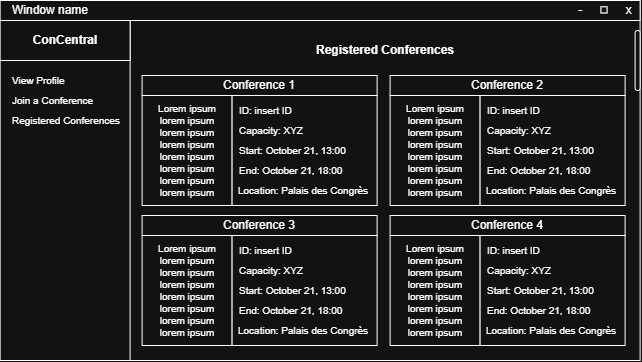

The diagram above was exported from draw.io. Its source (the exported page's mxGraphModel, read from the mxfile embedded in the PNG):
<mxGraphModel dx="860" dy="522" grid="1" gridSize="10" guides="1" tooltips="1" connect="1" arrows="1" fold="1" page="1" pageScale="1" pageWidth="850" pageHeight="1100" math="0" shadow="0">
  <root>
    <mxCell id="0" />
    <mxCell id="1" parent="0" />
    <mxCell id="H6S37EjeQkoc6GpvtnUp-1" parent="1" style="rounded=0;whiteSpace=wrap;html=1;" value="" vertex="1">
      <mxGeometry height="360" width="640" as="geometry" />
    </mxCell>
    <mxCell id="H6S37EjeQkoc6GpvtnUp-2" parent="1" style="rounded=0;whiteSpace=wrap;html=1;" value="" vertex="1">
      <mxGeometry height="20" width="640" as="geometry" />
    </mxCell>
    <mxCell id="H6S37EjeQkoc6GpvtnUp-3" parent="1" style="text;html=1;whiteSpace=wrap;strokeColor=none;fillColor=none;align=center;verticalAlign=middle;rounded=0;" value="-&amp;nbsp; &amp;nbsp; &amp;nbsp;◻&amp;nbsp; &amp;nbsp; &amp;nbsp;x" vertex="1">
      <mxGeometry height="20" width="70" x="570" as="geometry" />
    </mxCell>
    <mxCell id="H6S37EjeQkoc6GpvtnUp-4" parent="1" style="text;html=1;whiteSpace=wrap;strokeColor=none;fillColor=none;align=center;verticalAlign=middle;rounded=0;" value="Window name" vertex="1">
      <mxGeometry height="20" width="100" as="geometry" />
    </mxCell>
    <mxCell id="H6S37EjeQkoc6GpvtnUp-23" parent="1" style="rounded=0;whiteSpace=wrap;html=1;" value="" vertex="1">
      <mxGeometry height="340" width="130" y="20" as="geometry" />
    </mxCell>
    <mxCell id="H6S37EjeQkoc6GpvtnUp-24" parent="1" style="text;html=1;whiteSpace=wrap;strokeColor=none;fillColor=none;align=left;verticalAlign=middle;rounded=0;fontSize=10;" value="View Profile" vertex="1">
      <mxGeometry height="20" width="120" x="10" y="70" as="geometry" />
    </mxCell>
    <mxCell id="H6S37EjeQkoc6GpvtnUp-25" parent="1" style="rounded=0;whiteSpace=wrap;html=1;" value="" vertex="1">
      <mxGeometry height="40" width="130" y="20" as="geometry" />
    </mxCell>
    <mxCell id="H6S37EjeQkoc6GpvtnUp-6" parent="1" style="text;html=1;whiteSpace=wrap;strokeColor=none;fillColor=none;align=center;verticalAlign=middle;rounded=0;fontStyle=1" value="ConCentral" vertex="1">
      <mxGeometry height="30" width="90" x="20" y="25" as="geometry" />
    </mxCell>
    <mxCell id="H6S37EjeQkoc6GpvtnUp-26" parent="1" style="text;html=1;whiteSpace=wrap;strokeColor=none;fillColor=none;align=left;verticalAlign=middle;rounded=0;fontSize=10;" value="Join a Conference" vertex="1">
      <mxGeometry height="20" width="120" x="10" y="90" as="geometry" />
    </mxCell>
    <mxCell id="H6S37EjeQkoc6GpvtnUp-27" parent="1" style="text;html=1;whiteSpace=wrap;strokeColor=none;fillColor=none;align=center;verticalAlign=middle;rounded=0;fontStyle=1" value="Registered Conferences" vertex="1">
      <mxGeometry height="30" width="150" x="310" y="35" as="geometry" />
    </mxCell>
    <mxCell id="H6S37EjeQkoc6GpvtnUp-28" parent="1" style="rounded=0;whiteSpace=wrap;html=1;" value="" vertex="1">
      <mxGeometry height="110" width="90" x="142" y="95" as="geometry" />
    </mxCell>
    <mxCell id="H6S37EjeQkoc6GpvtnUp-30" parent="1" style="rounded=0;whiteSpace=wrap;html=1;" value="" vertex="1">
      <mxGeometry height="110" width="145" x="232" y="95" as="geometry" />
    </mxCell>
    <mxCell id="H6S37EjeQkoc6GpvtnUp-33" parent="1" style="text;html=1;whiteSpace=wrap;strokeColor=none;fillColor=none;align=center;verticalAlign=middle;rounded=0;fontSize=10;" value="Lorem ipsum lorem ipsum lorem ipsum lorem ipsum lorem ipsum lorem ipsum lorem ipsum lorem ipsum" vertex="1">
      <mxGeometry height="90" width="70" x="152" y="105" as="geometry" />
    </mxCell>
    <mxCell id="H6S37EjeQkoc6GpvtnUp-34" parent="1" style="rounded=0;whiteSpace=wrap;html=1;" value="" vertex="1">
      <mxGeometry height="20" width="235" x="142" y="75" as="geometry" />
    </mxCell>
    <mxCell id="H6S37EjeQkoc6GpvtnUp-29" parent="1" style="text;html=1;whiteSpace=wrap;strokeColor=none;fillColor=none;align=center;verticalAlign=middle;rounded=0;" value="Conference 1" vertex="1">
      <mxGeometry height="20" width="90" x="214.5" y="75" as="geometry" />
    </mxCell>
    <mxCell id="H6S37EjeQkoc6GpvtnUp-38" parent="1" style="rounded=0;whiteSpace=wrap;html=1;" value="" vertex="1">
      <mxGeometry height="110" width="90" x="390" y="95" as="geometry" />
    </mxCell>
    <mxCell id="H6S37EjeQkoc6GpvtnUp-39" parent="1" style="rounded=0;whiteSpace=wrap;html=1;" value="" vertex="1">
      <mxGeometry height="110" width="145" x="480" y="95" as="geometry" />
    </mxCell>
    <mxCell id="H6S37EjeQkoc6GpvtnUp-42" parent="1" style="text;html=1;whiteSpace=wrap;strokeColor=none;fillColor=none;align=center;verticalAlign=middle;rounded=0;fontSize=10;" value="Lorem ipsum lorem ipsum lorem ipsum lorem ipsum lorem ipsum lorem ipsum lorem ipsum lorem ipsum" vertex="1">
      <mxGeometry height="90" width="70" x="400" y="105" as="geometry" />
    </mxCell>
    <mxCell id="H6S37EjeQkoc6GpvtnUp-43" parent="1" style="rounded=0;whiteSpace=wrap;html=1;" value="" vertex="1">
      <mxGeometry height="20" width="235" x="390" y="75" as="geometry" />
    </mxCell>
    <mxCell id="H6S37EjeQkoc6GpvtnUp-44" parent="1" style="text;html=1;whiteSpace=wrap;strokeColor=none;fillColor=none;align=center;verticalAlign=middle;rounded=0;" value="Conference 2" vertex="1">
      <mxGeometry height="20" width="90" x="462.5" y="75" as="geometry" />
    </mxCell>
    <mxCell id="H6S37EjeQkoc6GpvtnUp-48" parent="1" style="rounded=0;whiteSpace=wrap;html=1;" value="" vertex="1">
      <mxGeometry height="110" width="90" x="142" y="235" as="geometry" />
    </mxCell>
    <mxCell id="H6S37EjeQkoc6GpvtnUp-49" parent="1" style="rounded=0;whiteSpace=wrap;html=1;" value="" vertex="1">
      <mxGeometry height="110" width="145" x="232" y="235" as="geometry" />
    </mxCell>
    <mxCell id="H6S37EjeQkoc6GpvtnUp-52" parent="1" style="text;html=1;whiteSpace=wrap;strokeColor=none;fillColor=none;align=center;verticalAlign=middle;rounded=0;fontSize=10;" value="Lorem ipsum lorem ipsum lorem ipsum lorem ipsum lorem ipsum lorem ipsum lorem ipsum lorem ipsum" vertex="1">
      <mxGeometry height="90" width="70" x="152" y="245" as="geometry" />
    </mxCell>
    <mxCell id="H6S37EjeQkoc6GpvtnUp-53" parent="1" style="rounded=0;whiteSpace=wrap;html=1;" value="" vertex="1">
      <mxGeometry height="20" width="235" x="142" y="215" as="geometry" />
    </mxCell>
    <mxCell id="H6S37EjeQkoc6GpvtnUp-54" parent="1" style="text;html=1;whiteSpace=wrap;strokeColor=none;fillColor=none;align=center;verticalAlign=middle;rounded=0;" value="Conference 3" vertex="1">
      <mxGeometry height="20" width="90" x="214.5" y="215" as="geometry" />
    </mxCell>
    <mxCell id="H6S37EjeQkoc6GpvtnUp-58" parent="1" style="rounded=0;whiteSpace=wrap;html=1;" value="" vertex="1">
      <mxGeometry height="110" width="90" x="390" y="235" as="geometry" />
    </mxCell>
    <mxCell id="H6S37EjeQkoc6GpvtnUp-59" parent="1" style="rounded=0;whiteSpace=wrap;html=1;" value="" vertex="1">
      <mxGeometry height="110" width="145" x="480" y="235" as="geometry" />
    </mxCell>
    <mxCell id="H6S37EjeQkoc6GpvtnUp-62" parent="1" style="text;html=1;whiteSpace=wrap;strokeColor=none;fillColor=none;align=center;verticalAlign=middle;rounded=0;fontSize=10;" value="Lorem ipsum lorem ipsum lorem ipsum lorem ipsum lorem ipsum lorem ipsum lorem ipsum lorem ipsum" vertex="1">
      <mxGeometry height="90" width="70" x="400" y="245" as="geometry" />
    </mxCell>
    <mxCell id="H6S37EjeQkoc6GpvtnUp-63" parent="1" style="rounded=0;whiteSpace=wrap;html=1;" value="" vertex="1">
      <mxGeometry height="20" width="235" x="390" y="215" as="geometry" />
    </mxCell>
    <mxCell id="H6S37EjeQkoc6GpvtnUp-64" parent="1" style="text;html=1;whiteSpace=wrap;strokeColor=none;fillColor=none;align=center;verticalAlign=middle;rounded=0;" value="Conference 4" vertex="1">
      <mxGeometry height="20" width="90" x="462.5" y="215" as="geometry" />
    </mxCell>
    <mxCell id="H6S37EjeQkoc6GpvtnUp-68" parent="1" style="rounded=1;whiteSpace=wrap;html=1;arcSize=50;" value="" vertex="1">
      <mxGeometry height="60" width="5" x="635" y="30" as="geometry" />
    </mxCell>
    <mxCell id="H6S37EjeQkoc6GpvtnUp-69" parent="1" style="text;html=1;whiteSpace=wrap;strokeColor=none;fillColor=none;align=left;verticalAlign=middle;rounded=0;fontSize=10;" value="Registered Conferences" vertex="1">
      <mxGeometry height="20" width="120" x="10" y="110" as="geometry" />
    </mxCell>
    <mxCell id="H6S37EjeQkoc6GpvtnUp-70" parent="1" style="text;html=1;whiteSpace=wrap;strokeColor=none;fillColor=none;align=left;verticalAlign=middle;rounded=0;fontSize=10;" value="&lt;font style=&quot;color: light-dark(rgb(232, 234, 242), rgb(255, 255, 255));&quot;&gt;Location: Palais des Congr&lt;span style=&quot;font-family: &amp;quot;Google Sans&amp;quot;, Arial, sans-serif, &amp;quot;Noto Color Emoji&amp;quot;;&quot;&gt;ès&lt;/span&gt;&lt;/font&gt;" vertex="1">
      <mxGeometry height="20" width="140" x="236" y="180" as="geometry" />
    </mxCell>
    <mxCell id="H6S37EjeQkoc6GpvtnUp-71" parent="1" style="text;html=1;whiteSpace=wrap;strokeColor=none;fillColor=none;align=left;verticalAlign=middle;rounded=0;fontSize=10;" value="End: October 21, 18:00" vertex="1">
      <mxGeometry height="20" width="140" x="237" y="160" as="geometry" />
    </mxCell>
    <mxCell id="H6S37EjeQkoc6GpvtnUp-72" parent="1" style="text;html=1;whiteSpace=wrap;strokeColor=none;fillColor=none;align=left;verticalAlign=middle;rounded=0;fontSize=10;" value="Start: October 21, 13:00" vertex="1">
      <mxGeometry height="20" width="140" x="237" y="140" as="geometry" />
    </mxCell>
    <mxCell id="H6S37EjeQkoc6GpvtnUp-73" parent="1" style="text;html=1;whiteSpace=wrap;strokeColor=none;fillColor=none;align=left;verticalAlign=middle;rounded=0;fontSize=10;" value="Capacity: XYZ" vertex="1">
      <mxGeometry height="20" width="140" x="237" y="120" as="geometry" />
    </mxCell>
    <mxCell id="H6S37EjeQkoc6GpvtnUp-74" parent="1" style="text;html=1;whiteSpace=wrap;strokeColor=none;fillColor=none;align=left;verticalAlign=middle;rounded=0;fontSize=10;" value="ID: insert ID" vertex="1">
      <mxGeometry height="20" width="140" x="237" y="100" as="geometry" />
    </mxCell>
    <mxCell id="H6S37EjeQkoc6GpvtnUp-91" parent="1" style="text;html=1;whiteSpace=wrap;strokeColor=none;fillColor=none;align=left;verticalAlign=middle;rounded=0;fontSize=10;" value="&lt;font style=&quot;color: light-dark(rgb(232, 234, 242), rgb(255, 255, 255));&quot;&gt;Location: Palais des Congr&lt;span style=&quot;font-family: &amp;quot;Google Sans&amp;quot;, Arial, sans-serif, &amp;quot;Noto Color Emoji&amp;quot;;&quot;&gt;ès&lt;/span&gt;&lt;/font&gt;" vertex="1">
      <mxGeometry height="20" width="140" x="484" y="180" as="geometry" />
    </mxCell>
    <mxCell id="H6S37EjeQkoc6GpvtnUp-92" parent="1" style="text;html=1;whiteSpace=wrap;strokeColor=none;fillColor=none;align=left;verticalAlign=middle;rounded=0;fontSize=10;" value="End: October 21, 18:00" vertex="1">
      <mxGeometry height="20" width="140" x="485" y="160" as="geometry" />
    </mxCell>
    <mxCell id="H6S37EjeQkoc6GpvtnUp-93" parent="1" style="text;html=1;whiteSpace=wrap;strokeColor=none;fillColor=none;align=left;verticalAlign=middle;rounded=0;fontSize=10;" value="Start: October 21, 13:00" vertex="1">
      <mxGeometry height="20" width="140" x="485" y="140" as="geometry" />
    </mxCell>
    <mxCell id="H6S37EjeQkoc6GpvtnUp-94" parent="1" style="text;html=1;whiteSpace=wrap;strokeColor=none;fillColor=none;align=left;verticalAlign=middle;rounded=0;fontSize=10;" value="Capacity: XYZ" vertex="1">
      <mxGeometry height="20" width="140" x="485" y="120" as="geometry" />
    </mxCell>
    <mxCell id="H6S37EjeQkoc6GpvtnUp-95" parent="1" style="text;html=1;whiteSpace=wrap;strokeColor=none;fillColor=none;align=left;verticalAlign=middle;rounded=0;fontSize=10;" value="ID: insert ID" vertex="1">
      <mxGeometry height="20" width="140" x="485" y="100" as="geometry" />
    </mxCell>
    <mxCell id="H6S37EjeQkoc6GpvtnUp-96" parent="1" style="text;html=1;whiteSpace=wrap;strokeColor=none;fillColor=none;align=left;verticalAlign=middle;rounded=0;fontSize=10;" value="&lt;font style=&quot;color: light-dark(rgb(232, 234, 242), rgb(255, 255, 255));&quot;&gt;Location: Palais des Congr&lt;span style=&quot;font-family: &amp;quot;Google Sans&amp;quot;, Arial, sans-serif, &amp;quot;Noto Color Emoji&amp;quot;;&quot;&gt;ès&lt;/span&gt;&lt;/font&gt;" vertex="1">
      <mxGeometry height="20" width="140" x="484" y="320" as="geometry" />
    </mxCell>
    <mxCell id="H6S37EjeQkoc6GpvtnUp-97" parent="1" style="text;html=1;whiteSpace=wrap;strokeColor=none;fillColor=none;align=left;verticalAlign=middle;rounded=0;fontSize=10;" value="End: October 21, 18:00" vertex="1">
      <mxGeometry height="20" width="140" x="485" y="300" as="geometry" />
    </mxCell>
    <mxCell id="H6S37EjeQkoc6GpvtnUp-98" parent="1" style="text;html=1;whiteSpace=wrap;strokeColor=none;fillColor=none;align=left;verticalAlign=middle;rounded=0;fontSize=10;" value="Start: October 21, 13:00" vertex="1">
      <mxGeometry height="20" width="140" x="485" y="280" as="geometry" />
    </mxCell>
    <mxCell id="H6S37EjeQkoc6GpvtnUp-99" parent="1" style="text;html=1;whiteSpace=wrap;strokeColor=none;fillColor=none;align=left;verticalAlign=middle;rounded=0;fontSize=10;" value="Capacity: XYZ" vertex="1">
      <mxGeometry height="20" width="140" x="485" y="260" as="geometry" />
    </mxCell>
    <mxCell id="H6S37EjeQkoc6GpvtnUp-100" parent="1" style="text;html=1;whiteSpace=wrap;strokeColor=none;fillColor=none;align=left;verticalAlign=middle;rounded=0;fontSize=10;" value="ID: insert ID" vertex="1">
      <mxGeometry height="20" width="140" x="485" y="240" as="geometry" />
    </mxCell>
    <mxCell id="H6S37EjeQkoc6GpvtnUp-101" parent="1" style="text;html=1;whiteSpace=wrap;strokeColor=none;fillColor=none;align=left;verticalAlign=middle;rounded=0;fontSize=10;" value="&lt;font style=&quot;color: light-dark(rgb(232, 234, 242), rgb(255, 255, 255));&quot;&gt;Location: Palais des Congr&lt;span style=&quot;font-family: &amp;quot;Google Sans&amp;quot;, Arial, sans-serif, &amp;quot;Noto Color Emoji&amp;quot;;&quot;&gt;ès&lt;/span&gt;&lt;/font&gt;" vertex="1">
      <mxGeometry height="20" width="140" x="236" y="320" as="geometry" />
    </mxCell>
    <mxCell id="H6S37EjeQkoc6GpvtnUp-102" parent="1" style="text;html=1;whiteSpace=wrap;strokeColor=none;fillColor=none;align=left;verticalAlign=middle;rounded=0;fontSize=10;" value="End: October 21, 18:00" vertex="1">
      <mxGeometry height="20" width="140" x="237" y="300" as="geometry" />
    </mxCell>
    <mxCell id="H6S37EjeQkoc6GpvtnUp-103" parent="1" style="text;html=1;whiteSpace=wrap;strokeColor=none;fillColor=none;align=left;verticalAlign=middle;rounded=0;fontSize=10;" value="Start: October 21, 13:00" vertex="1">
      <mxGeometry height="20" width="140" x="237" y="280" as="geometry" />
    </mxCell>
    <mxCell id="H6S37EjeQkoc6GpvtnUp-104" parent="1" style="text;html=1;whiteSpace=wrap;strokeColor=none;fillColor=none;align=left;verticalAlign=middle;rounded=0;fontSize=10;" value="Capacity: XYZ" vertex="1">
      <mxGeometry height="20" width="140" x="237" y="260" as="geometry" />
    </mxCell>
    <mxCell id="H6S37EjeQkoc6GpvtnUp-105" parent="1" style="text;html=1;whiteSpace=wrap;strokeColor=none;fillColor=none;align=left;verticalAlign=middle;rounded=0;fontSize=10;" value="ID: insert ID" vertex="1">
      <mxGeometry height="20" width="140" x="237" y="240" as="geometry" />
    </mxCell>
  </root>
</mxGraphModel>